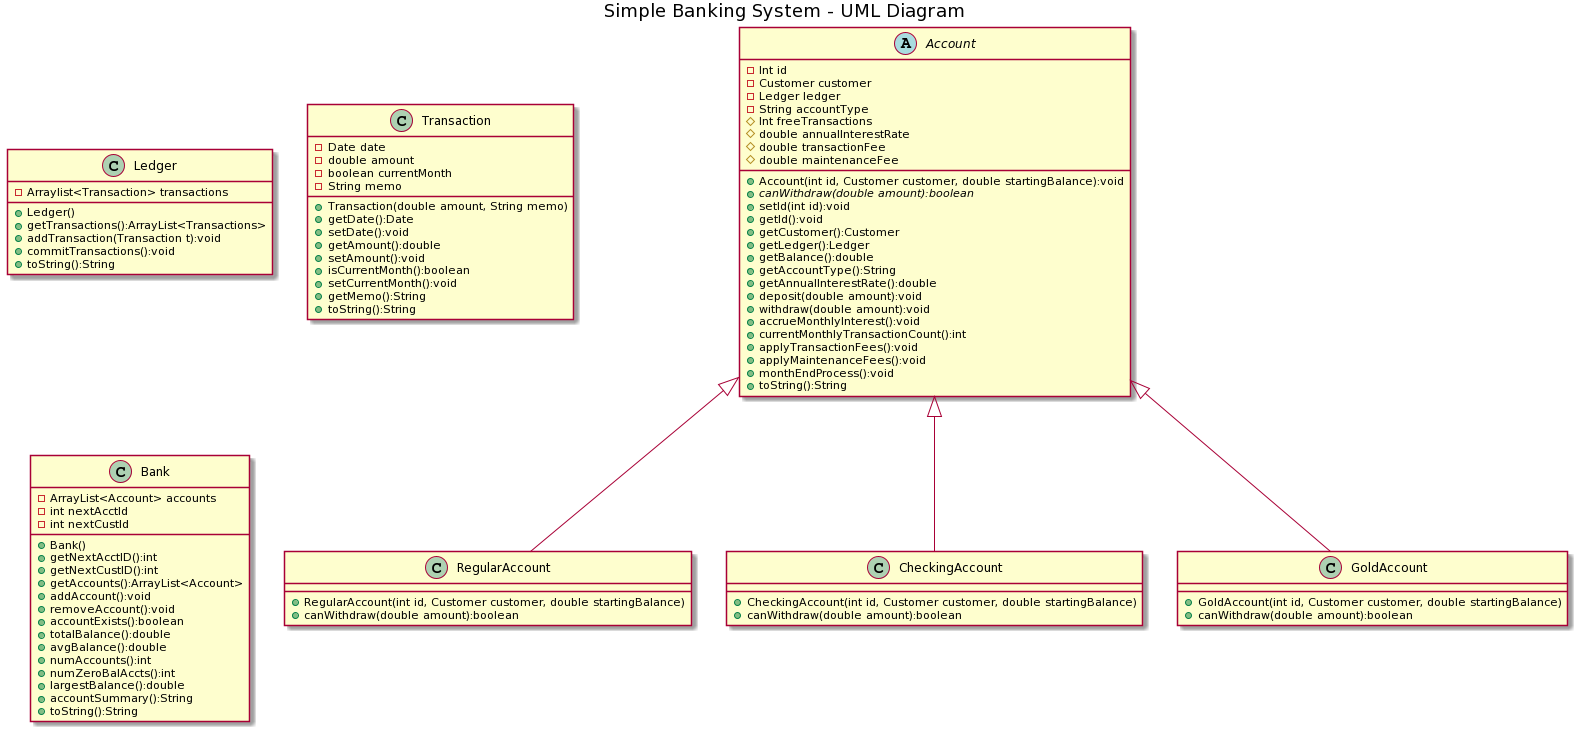

The diagram above was rendered by PlantUML. Its source (embedded in the PNG):
@startuml
title Simple Banking System - UML Diagram
 
abstract class Account {
  -Int id
  -Customer customer
  -Ledger ledger
  -String accountType
  #Int freeTransactions
  #double annualInterestRate
  #double transactionFee
  #double maintenanceFee
  +Account(int id, Customer customer, double startingBalance):void
  +{abstract} canWithdraw(double amount):boolean
  +setId(int id):void
  +getId():void
  +getCustomer():Customer
  +getLedger():Ledger
  +getBalance():double
  +getAccountType():String
  +getAnnualInterestRate():double
  +deposit(double amount):void
  +withdraw(double amount):void
  +accrueMonthlyInterest():void
  +currentMonthlyTransactionCount():int
  +applyTransactionFees():void
  +applyMaintenanceFees():void
  +monthEndProcess():void
  +toString():String
} 
 
class RegularAccount {
+RegularAccount(int id, Customer customer, double startingBalance)
+canWithdraw(double amount):boolean
}
class CheckingAccount{
+CheckingAccount(int id, Customer customer, double startingBalance)
+canWithdraw(double amount):boolean
}
class GoldAccount{
+GoldAccount(int id, Customer customer, double startingBalance)
+canWithdraw(double amount):boolean
}
 
Account <|-- RegularAccount
Account <|-- CheckingAccount
Account <|-- GoldAccount
 
class Ledger{
    -Arraylist<Transaction> transactions
    +Ledger()
    +getTransactions():ArrayList<Transactions>
    +addTransaction(Transaction t):void
    +commitTransactions():void
    +toString():String
}
 
class Transaction{
    -Date date
    -double amount
    -boolean currentMonth
    -String memo
    +Transaction(double amount, String memo)
    +getDate():Date
    +setDate():void
    +getAmount():double
    +setAmount():void
    +isCurrentMonth():boolean
    +setCurrentMonth():void
    +getMemo():String
    +toString():String
}

class Bank{
    -ArrayList<Account> accounts
    -int nextAcctId
    -int nextCustId
    +Bank()
    +getNextAcctID():int
    +getNextCustID():int
    +getAccounts():ArrayList<Account>
    +addAccount():void
    +removeAccount():void
    +accountExists():boolean
    +totalBalance():double
    +avgBalance():double
    +numAccounts():int
    +numZeroBalAccts():int
    +largestBalance():double
    +accountSummary():String
    +toString():String
}
@enduml